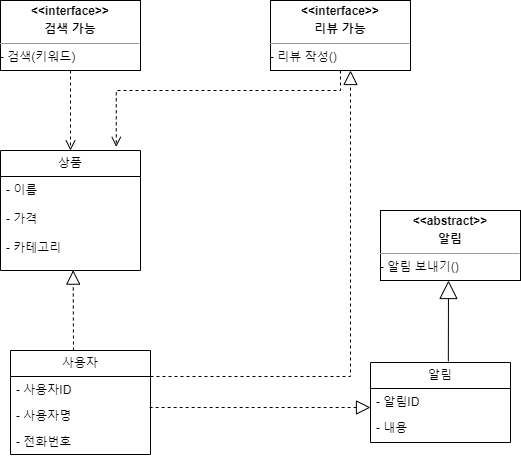

The diagram above was exported from draw.io. Its source (the exported page's mxGraphModel, read from the mxfile embedded in the PNG):
<mxGraphModel dx="1050" dy="541" grid="1" gridSize="10" guides="1" tooltips="1" connect="1" arrows="1" fold="1" page="1" pageScale="1" pageWidth="827" pageHeight="1169" math="0" shadow="0">
  <root>
    <mxCell id="WIyWlLk6GJQsqaUBKTNV-0" />
    <mxCell id="WIyWlLk6GJQsqaUBKTNV-1" parent="WIyWlLk6GJQsqaUBKTNV-0" />
    <mxCell id="qCMDowA979wfCtm2yYmQ-4" value="&lt;p style=&quot;margin:0px;margin-top:4px;text-align:center;&quot;&gt;&lt;b&gt;&amp;lt;&amp;lt;interface&amp;gt;&amp;gt;&lt;/b&gt;&lt;/p&gt;&lt;p style=&quot;margin:0px;margin-top:4px;text-align:center;&quot;&gt;&lt;b&gt;검색 가능&lt;/b&gt;&lt;/p&gt;&lt;hr size=&quot;1&quot;&gt;&lt;div style=&quot;height:2px;&quot;&gt;- 검색(키워드)&lt;/div&gt;" style="verticalAlign=top;align=left;overflow=fill;fontSize=12;fontFamily=Helvetica;html=1;whiteSpace=wrap;" vertex="1" parent="WIyWlLk6GJQsqaUBKTNV-1">
      <mxGeometry x="160" y="50" width="140" height="70" as="geometry" />
    </mxCell>
    <mxCell id="qCMDowA979wfCtm2yYmQ-7" value="" style="html=1;verticalAlign=bottom;endArrow=open;dashed=1;endSize=8;edgeStyle=elbowEdgeStyle;elbow=vertical;curved=0;rounded=0;exitX=0.5;exitY=1;exitDx=0;exitDy=0;" edge="1" parent="WIyWlLk6GJQsqaUBKTNV-1" source="qCMDowA979wfCtm2yYmQ-4">
      <mxGeometry x="1" y="80" relative="1" as="geometry">
        <mxPoint x="300" y="280" as="sourcePoint" />
        <mxPoint x="230" y="200" as="targetPoint" />
        <mxPoint as="offset" />
      </mxGeometry>
    </mxCell>
    <mxCell id="qCMDowA979wfCtm2yYmQ-8" value="&lt;p style=&quot;margin:0px;margin-top:4px;text-align:center;&quot;&gt;&lt;b&gt;&amp;lt;&amp;lt;interface&amp;gt;&amp;gt;&lt;/b&gt;&lt;/p&gt;&lt;p style=&quot;margin:0px;margin-top:4px;text-align:center;&quot;&gt;&lt;b&gt;리뷰 가능&lt;/b&gt;&lt;/p&gt;&lt;hr size=&quot;1&quot;&gt;&lt;div style=&quot;height:2px;&quot;&gt;- 리뷰 작성()&lt;/div&gt;" style="verticalAlign=top;align=left;overflow=fill;fontSize=12;fontFamily=Helvetica;html=1;whiteSpace=wrap;" vertex="1" parent="WIyWlLk6GJQsqaUBKTNV-1">
      <mxGeometry x="430" y="50" width="140" height="70" as="geometry" />
    </mxCell>
    <mxCell id="qCMDowA979wfCtm2yYmQ-9" value="상품" style="swimlane;fontStyle=0;childLayout=stackLayout;horizontal=1;startSize=26;fillColor=none;horizontalStack=0;resizeParent=1;resizeParentMax=0;resizeLast=0;collapsible=1;marginBottom=0;whiteSpace=wrap;html=1;" vertex="1" parent="WIyWlLk6GJQsqaUBKTNV-1">
      <mxGeometry x="160" y="200" width="140" height="120" as="geometry" />
    </mxCell>
    <mxCell id="qCMDowA979wfCtm2yYmQ-10" value="- 이름&lt;br&gt;&lt;br&gt;- 가격&lt;br&gt;&lt;br&gt;- 카테고리" style="text;strokeColor=none;fillColor=none;align=left;verticalAlign=top;spacingLeft=4;spacingRight=4;overflow=hidden;rotatable=0;points=[[0,0.5],[1,0.5]];portConstraint=eastwest;whiteSpace=wrap;html=1;" vertex="1" parent="qCMDowA979wfCtm2yYmQ-9">
      <mxGeometry y="26" width="140" height="94" as="geometry" />
    </mxCell>
    <mxCell id="qCMDowA979wfCtm2yYmQ-16" value="" style="html=1;verticalAlign=bottom;endArrow=open;dashed=1;endSize=8;edgeStyle=elbowEdgeStyle;elbow=vertical;curved=0;rounded=0;entryX=0.827;entryY=-0.03;entryDx=0;entryDy=0;entryPerimeter=0;exitX=0.5;exitY=1;exitDx=0;exitDy=0;" edge="1" parent="WIyWlLk6GJQsqaUBKTNV-1" source="qCMDowA979wfCtm2yYmQ-8" target="qCMDowA979wfCtm2yYmQ-9">
      <mxGeometry x="1" y="80" relative="1" as="geometry">
        <mxPoint x="502" y="130" as="sourcePoint" />
        <mxPoint x="350" y="220" as="targetPoint" />
        <mxPoint as="offset" />
        <Array as="points">
          <mxPoint x="490" y="140" />
          <mxPoint x="340" y="150" />
          <mxPoint x="390" y="100" />
          <mxPoint x="450" y="150" />
          <mxPoint x="320" y="140" />
          <mxPoint x="370" y="110" />
        </Array>
      </mxGeometry>
    </mxCell>
    <mxCell id="qCMDowA979wfCtm2yYmQ-17" value="사용자" style="swimlane;fontStyle=0;childLayout=stackLayout;horizontal=1;startSize=26;fillColor=none;horizontalStack=0;resizeParent=1;resizeParentMax=0;resizeLast=0;collapsible=1;marginBottom=0;whiteSpace=wrap;html=1;" vertex="1" parent="WIyWlLk6GJQsqaUBKTNV-1">
      <mxGeometry x="170" y="400" width="140" height="104" as="geometry" />
    </mxCell>
    <mxCell id="qCMDowA979wfCtm2yYmQ-18" value="- 사용자ID" style="text;strokeColor=none;fillColor=none;align=left;verticalAlign=top;spacingLeft=4;spacingRight=4;overflow=hidden;rotatable=0;points=[[0,0.5],[1,0.5]];portConstraint=eastwest;whiteSpace=wrap;html=1;" vertex="1" parent="qCMDowA979wfCtm2yYmQ-17">
      <mxGeometry y="26" width="140" height="26" as="geometry" />
    </mxCell>
    <mxCell id="qCMDowA979wfCtm2yYmQ-19" value="- 사용자명" style="text;strokeColor=none;fillColor=none;align=left;verticalAlign=top;spacingLeft=4;spacingRight=4;overflow=hidden;rotatable=0;points=[[0,0.5],[1,0.5]];portConstraint=eastwest;whiteSpace=wrap;html=1;" vertex="1" parent="qCMDowA979wfCtm2yYmQ-17">
      <mxGeometry y="52" width="140" height="26" as="geometry" />
    </mxCell>
    <mxCell id="qCMDowA979wfCtm2yYmQ-20" value="- 전화번호" style="text;strokeColor=none;fillColor=none;align=left;verticalAlign=top;spacingLeft=4;spacingRight=4;overflow=hidden;rotatable=0;points=[[0,0.5],[1,0.5]];portConstraint=eastwest;whiteSpace=wrap;html=1;" vertex="1" parent="qCMDowA979wfCtm2yYmQ-17">
      <mxGeometry y="78" width="140" height="26" as="geometry" />
    </mxCell>
    <mxCell id="qCMDowA979wfCtm2yYmQ-21" value="" style="endArrow=block;dashed=1;endFill=0;endSize=12;html=1;rounded=0;entryX=0.519;entryY=0.996;entryDx=0;entryDy=0;entryPerimeter=0;" edge="1" parent="WIyWlLk6GJQsqaUBKTNV-1" target="qCMDowA979wfCtm2yYmQ-10">
      <mxGeometry width="160" relative="1" as="geometry">
        <mxPoint x="233" y="400" as="sourcePoint" />
        <mxPoint x="380" y="340" as="targetPoint" />
      </mxGeometry>
    </mxCell>
    <mxCell id="qCMDowA979wfCtm2yYmQ-22" value="" style="endArrow=block;dashed=1;endFill=0;endSize=12;html=1;rounded=0;exitX=1;exitY=0.25;exitDx=0;exitDy=0;" edge="1" parent="WIyWlLk6GJQsqaUBKTNV-1" source="qCMDowA979wfCtm2yYmQ-17">
      <mxGeometry width="160" relative="1" as="geometry">
        <mxPoint x="250" y="330" as="sourcePoint" />
        <mxPoint x="510" y="120" as="targetPoint" />
        <Array as="points">
          <mxPoint x="510" y="426" />
        </Array>
      </mxGeometry>
    </mxCell>
    <mxCell id="qCMDowA979wfCtm2yYmQ-23" value="알림" style="swimlane;fontStyle=0;childLayout=stackLayout;horizontal=1;startSize=26;fillColor=none;horizontalStack=0;resizeParent=1;resizeParentMax=0;resizeLast=0;collapsible=1;marginBottom=0;whiteSpace=wrap;html=1;" vertex="1" parent="WIyWlLk6GJQsqaUBKTNV-1">
      <mxGeometry x="530" y="412" width="140" height="80" as="geometry" />
    </mxCell>
    <mxCell id="qCMDowA979wfCtm2yYmQ-24" value="- 알림ID" style="text;strokeColor=none;fillColor=none;align=left;verticalAlign=top;spacingLeft=4;spacingRight=4;overflow=hidden;rotatable=0;points=[[0,0.5],[1,0.5]];portConstraint=eastwest;whiteSpace=wrap;html=1;" vertex="1" parent="qCMDowA979wfCtm2yYmQ-23">
      <mxGeometry y="26" width="140" height="26" as="geometry" />
    </mxCell>
    <mxCell id="qCMDowA979wfCtm2yYmQ-25" value="- 내용" style="text;strokeColor=none;fillColor=none;align=left;verticalAlign=top;spacingLeft=4;spacingRight=4;overflow=hidden;rotatable=0;points=[[0,0.5],[1,0.5]];portConstraint=eastwest;whiteSpace=wrap;html=1;" vertex="1" parent="qCMDowA979wfCtm2yYmQ-23">
      <mxGeometry y="52" width="140" height="28" as="geometry" />
    </mxCell>
    <mxCell id="qCMDowA979wfCtm2yYmQ-27" value="" style="endArrow=block;dashed=1;endFill=0;endSize=12;html=1;rounded=0;exitX=0.994;exitY=0.192;exitDx=0;exitDy=0;exitPerimeter=0;" edge="1" parent="WIyWlLk6GJQsqaUBKTNV-1" source="qCMDowA979wfCtm2yYmQ-19">
      <mxGeometry width="160" relative="1" as="geometry">
        <mxPoint x="490" y="340" as="sourcePoint" />
        <mxPoint x="530" y="457" as="targetPoint" />
      </mxGeometry>
    </mxCell>
    <mxCell id="qCMDowA979wfCtm2yYmQ-29" value="&lt;p style=&quot;margin:0px;margin-top:4px;text-align:center;&quot;&gt;&lt;b&gt;&amp;lt;&amp;lt;abstract&amp;gt;&amp;gt;&lt;/b&gt;&lt;/p&gt;&lt;p style=&quot;margin:0px;margin-top:4px;text-align:center;&quot;&gt;&lt;b&gt;알림&lt;/b&gt;&lt;/p&gt;&lt;hr size=&quot;1&quot;&gt;&lt;div style=&quot;height:2px;&quot;&gt;- 알림 보내기()&lt;/div&gt;" style="verticalAlign=top;align=left;overflow=fill;fontSize=12;fontFamily=Helvetica;html=1;whiteSpace=wrap;" vertex="1" parent="WIyWlLk6GJQsqaUBKTNV-1">
      <mxGeometry x="540" y="260" width="140" height="70" as="geometry" />
    </mxCell>
    <mxCell id="qCMDowA979wfCtm2yYmQ-30" value="" style="endArrow=block;endSize=16;endFill=0;html=1;rounded=0;exitX=0.556;exitY=-0.015;exitDx=0;exitDy=0;exitPerimeter=0;" edge="1" parent="WIyWlLk6GJQsqaUBKTNV-1" source="qCMDowA979wfCtm2yYmQ-23">
      <mxGeometry x="0.012" y="-42" width="160" relative="1" as="geometry">
        <mxPoint x="450" y="330" as="sourcePoint" />
        <mxPoint x="608" y="330" as="targetPoint" />
        <mxPoint as="offset" />
      </mxGeometry>
    </mxCell>
  </root>
</mxGraphModel>